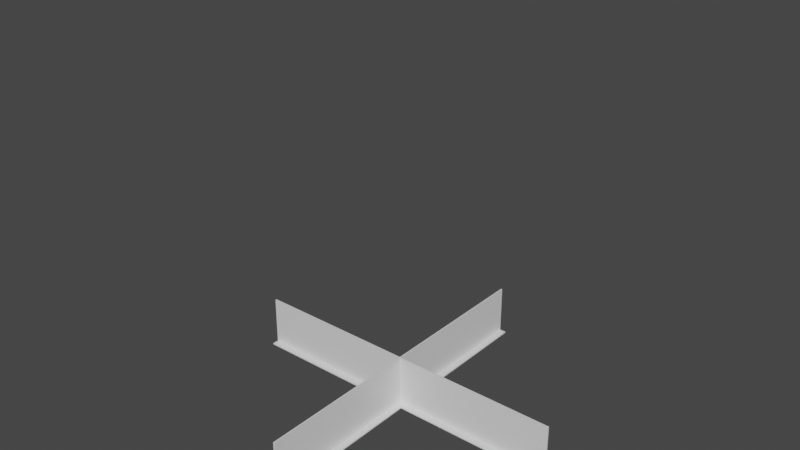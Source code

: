 # Source: i-beams.blend  (saved by Blender 2.82.7; exported with 4.5.12 LTS)
import bpy
from mathutils import Matrix  # noqa: F401  (used for matrix-valued properties, if any)

bpy.ops.wm.read_factory_settings(use_empty=True)
scene = bpy.context.scene
scene.name = 'Scene'

# ---- collections
col_i_beam_wall_bottom = bpy.data.collections.new('i-beam-wall-bottom'); scene.collection.children.link(col_i_beam_wall_bottom)
col_i_beam_wall_top = bpy.data.collections.new('i-beam-wall-top'); scene.collection.children.link(col_i_beam_wall_top)
col_i_beam_roof_small = bpy.data.collections.new('i-beam-roof-small'); scene.collection.children.link(col_i_beam_roof_small)
col_i_beam_30cm = bpy.data.collections.new('i-beam-30cm'); scene.collection.children.link(col_i_beam_30cm)
col_i_beam_border_30cm = bpy.data.collections.new('i-beam-border-30cm'); scene.collection.children.link(col_i_beam_border_30cm)
col_i_beam_cross_30cm = bpy.data.collections.new('i-beam-cross-30cm'); scene.collection.children.link(col_i_beam_cross_30cm)
col_i_beam_roof_small_cross = bpy.data.collections.new('i-beam-roof-small-cross'); scene.collection.children.link(col_i_beam_roof_small_cross)

# ---- materials (node trees are filled in below, after node groups)
mat_material_002 = bpy.data.materials.new('Material.002')
mat_material_002.alpha_threshold = 0.0
mat_material_002.use_transparent_shadow = False
mat_material_002.line_color = (0.0, 0.0, 0.0, 1.0)
mat_material_006 = bpy.data.materials.new('Material.006')
mat_material_006.alpha_threshold = 0.0
mat_material_006.use_transparent_shadow = False
mat_material_006.line_color = (0.0, 0.0, 0.0, 1.0)
mat_material = bpy.data.materials.new('Material')
mat_material.alpha_threshold = 0.0
mat_material.use_transparent_shadow = False
mat_material.line_color = (0.0, 0.0, 0.0, 1.0)
mat_material_001 = bpy.data.materials.new('Material.001')
mat_material_001.alpha_threshold = 0.0
mat_material_001.use_transparent_shadow = False
mat_material_001.line_color = (0.0, 0.0, 0.0, 1.0)
mat_material_003 = bpy.data.materials.new('Material.003')
mat_material_003.alpha_threshold = 0.0
mat_material_003.use_transparent_shadow = False
mat_material_003.line_color = (0.0, 0.0, 0.0, 1.0)
mat_material_004 = bpy.data.materials.new('Material.004')
mat_material_004.alpha_threshold = 0.0
mat_material_004.use_transparent_shadow = False
mat_material_004.line_color = (0.0, 0.0, 0.0, 1.0)
mat_material_005 = bpy.data.materials.new('Material.005')
mat_material_005.alpha_threshold = 0.0
mat_material_005.use_transparent_shadow = False
mat_material_005.line_color = (0.0, 0.0, 0.0, 1.0)

# ---- material node trees
mat_material_002.use_nodes = True; mat_material_002.node_tree.nodes.clear()
_N = mat_material_002.node_tree.nodes; _L = mat_material_002.node_tree.links
n0 = _N.new('ShaderNodeOutputMaterial'); n0.name = 'Material Output'; n0.location = (300, 300)
n1 = _N.new('ShaderNodeBsdfPrincipled'); n1.name = 'Principled BSDF'; n1.location = (10, 300)
n1.distribution = 'GGX'
n1.subsurface_method = 'BURLEY'
n1.inputs[2].default_value = 0.4
n1.inputs[3].default_value = 1.45
n1.inputs[27].default_value = (0.0, 0.0, 0.0, 1.0)
n1.inputs[28].default_value = 1.0
_L.new(n1.outputs[0], n0.inputs[0])
n0.is_active_output = True
mat_material_006.use_nodes = True; mat_material_006.node_tree.nodes.clear()
_N = mat_material_006.node_tree.nodes; _L = mat_material_006.node_tree.links
n0 = _N.new('ShaderNodeOutputMaterial'); n0.name = 'Material Output'; n0.location = (300, 300)
n1 = _N.new('ShaderNodeBsdfPrincipled'); n1.name = 'Principled BSDF'; n1.location = (10, 300)
n1.distribution = 'GGX'
n1.subsurface_method = 'BURLEY'
n1.inputs[2].default_value = 0.4
n1.inputs[3].default_value = 1.45
n1.inputs[27].default_value = (0.0, 0.0, 0.0, 1.0)
n1.inputs[28].default_value = 1.0
_L.new(n1.outputs[0], n0.inputs[0])
n0.is_active_output = True
mat_material.use_nodes = True; mat_material.node_tree.nodes.clear()
_N = mat_material.node_tree.nodes; _L = mat_material.node_tree.links
n0 = _N.new('ShaderNodeOutputMaterial'); n0.name = 'Material Output'; n0.location = (300, 300)
n1 = _N.new('ShaderNodeBsdfPrincipled'); n1.name = 'Principled BSDF'; n1.location = (10, 300)
n1.distribution = 'GGX'
n1.subsurface_method = 'BURLEY'
n1.inputs[2].default_value = 0.4
n1.inputs[3].default_value = 1.45
n1.inputs[27].default_value = (0.0, 0.0, 0.0, 1.0)
n1.inputs[28].default_value = 1.0
_L.new(n1.outputs[0], n0.inputs[0])
n0.is_active_output = True
mat_material_001.use_nodes = True; mat_material_001.node_tree.nodes.clear()
_N = mat_material_001.node_tree.nodes; _L = mat_material_001.node_tree.links
n0 = _N.new('ShaderNodeOutputMaterial'); n0.name = 'Material Output'; n0.location = (300, 300)
n1 = _N.new('ShaderNodeBsdfPrincipled'); n1.name = 'Principled BSDF'; n1.location = (10, 300)
n1.distribution = 'GGX'
n1.subsurface_method = 'BURLEY'
n1.inputs[2].default_value = 0.4
n1.inputs[3].default_value = 1.45
n1.inputs[27].default_value = (0.0, 0.0, 0.0, 1.0)
n1.inputs[28].default_value = 1.0
_L.new(n1.outputs[0], n0.inputs[0])
n0.is_active_output = True
mat_material_003.use_nodes = True; mat_material_003.node_tree.nodes.clear()
_N = mat_material_003.node_tree.nodes; _L = mat_material_003.node_tree.links
n0 = _N.new('ShaderNodeOutputMaterial'); n0.name = 'Material Output'; n0.location = (300, 300)
n1 = _N.new('ShaderNodeBsdfPrincipled'); n1.name = 'Principled BSDF'; n1.location = (10, 300)
n1.distribution = 'GGX'
n1.subsurface_method = 'BURLEY'
n1.inputs[2].default_value = 0.4
n1.inputs[3].default_value = 1.45
n1.inputs[27].default_value = (0.0, 0.0, 0.0, 1.0)
n1.inputs[28].default_value = 1.0
_L.new(n1.outputs[0], n0.inputs[0])
n0.is_active_output = True
mat_material_004.use_nodes = True; mat_material_004.node_tree.nodes.clear()
_N = mat_material_004.node_tree.nodes; _L = mat_material_004.node_tree.links
n0 = _N.new('ShaderNodeOutputMaterial'); n0.name = 'Material Output'; n0.location = (300, 300)
n1 = _N.new('ShaderNodeBsdfPrincipled'); n1.name = 'Principled BSDF'; n1.location = (10, 300)
n1.distribution = 'GGX'
n1.subsurface_method = 'BURLEY'
n1.inputs[2].default_value = 0.4
n1.inputs[3].default_value = 1.45
n1.inputs[27].default_value = (0.0, 0.0, 0.0, 1.0)
n1.inputs[28].default_value = 1.0
_L.new(n1.outputs[0], n0.inputs[0])
n0.is_active_output = True
mat_material_005.use_nodes = True; mat_material_005.node_tree.nodes.clear()
_N = mat_material_005.node_tree.nodes; _L = mat_material_005.node_tree.links
n0 = _N.new('ShaderNodeOutputMaterial'); n0.name = 'Material Output'; n0.location = (300, 300)
n1 = _N.new('ShaderNodeBsdfPrincipled'); n1.name = 'Principled BSDF'; n1.location = (10, 300)
n1.distribution = 'GGX'
n1.subsurface_method = 'BURLEY'
n1.inputs[2].default_value = 0.4
n1.inputs[3].default_value = 1.45
n1.inputs[27].default_value = (0.0, 0.0, 0.0, 1.0)
n1.inputs[28].default_value = 1.0
_L.new(n1.outputs[0], n0.inputs[0])
n0.is_active_output = True

# ---- world
world_world = bpy.data.worlds.new('World'); scene.world = world_world
world_world.use_nodes = True; world_world.node_tree.nodes.clear()
_N = world_world.node_tree.nodes; _L = world_world.node_tree.links
n0 = _N.new('ShaderNodeOutputWorld'); n0.name = 'World Output'; n0.location = (300, 300)
n1 = _N.new('ShaderNodeBackground'); n1.name = 'Background'; n1.location = (10, 300)
n1.inputs[0].default_value = (0.05088, 0.05088, 0.05088, 1.0)
_L.new(n1.outputs[0], n0.inputs[0])
n0.is_active_output = True
world_world.color = (0.05088, 0.05088, 0.05088)
world_world.use_sun_shadow = False
world_world.sun_shadow_jitter_overblur = 0.0

# ---- meshes
me_cube_002 = bpy.data.meshes.new('Cube.002')
me_cube_002.from_pydata([(0.002, -0.1, 1.0), (0.022, -0.104, 1.0), (0.022, -0.104, 0.0), (-0.002, 0.0, 0.0), (-0.002, -0.1, 1.0), (-0.002, -0.1, 0.0), (-0.022, -0.1, 1.0), (-0.022, -0.1, 0.0), (0.002, 0.0, 1.0), (0.002, 0.0, 0.0), (0.002, -0.1, 0.0), (0.022, -0.1, 1.0), (0.022, -0.1, 0.0), (-0.002, 0.0, 1.0), (-0.022, -0.104, 1.0), (-0.022, -0.104, 0.0), (-0.002, -0.104, 1.0), (0.002, -0.104, 1.0), (0.002, -0.104, 0.0), (-0.001982, -0.104, 0.0)], [], [(9, 8, 0, 10), (10, 0, 11, 12), (12, 11, 1, 2), (8, 9, 3, 13), (3, 5, 4, 13), (5, 7, 6, 4), (7, 15, 14, 6), (18, 2, 1, 17), (15, 19, 16, 14), (19, 18, 17, 16), (4, 6, 14, 16), (11, 0, 17, 1), (17, 0, 4, 16), (0, 8, 13, 4), (7, 5, 19, 15), (10, 12, 2, 18), (18, 19, 5, 10), (9, 10, 5, 3)])
_uv = me_cube_002.uv_layers.new(name='UVMap')
_uv.uv.foreach_set('vector', [0.2843, -1.49e-08, 0.2843, 0.25, 0.2595, 0.25, 0.2595, -1.341e-07, 0.2595, -1.341e-07, 0.2595, 0.25, 0.2545, 0.25, 0.2545, -1.341e-07, 0.2545, -1.341e-07, 0.2545, 0.25, 0.2535, 0.25, 0.2535, -1.639e-07, 0.9482, 0.8121, 0.9482, 0.903, 0.9478, 0.903, 0.9478, 0.8121, 0.2118, 4.47e-08, 0.2366, -1.639e-07, 0.2366, 0.25, 0.2118, 0.25, 0.2366, -1.639e-07, 0.2416, -1.937e-07, 0.2416, 0.25, 0.2366, 0.25, 0.2416, -1.937e-07, 0.2426, -1.937e-07, 0.2426, 0.25, 0.2416, 0.25, 0.2485, -1.639e-07, 0.2535, -1.639e-07, 0.2535, 0.25, 0.2485, 0.25, 0.2426, -1.937e-07, 0.2476, -1.937e-07, 0.2476, 0.25, 0.2426, 0.25, 0.2476, -1.937e-07, 0.2485, -1.639e-07, 0.2485, 0.25, 0.2476, 0.25, 0.9146, 0.9002, 0.9146, 0.8591, 0.9229, 0.8591, 0.9229, 0.9002, 0.9146, 0.9495, 0.9146, 0.9084, 0.9229, 0.9084, 0.9229, 0.9495, 0.9229, 0.9084, 0.9146, 0.9084, 0.9146, 0.9002, 0.9229, 0.9002, 0.9146, 0.9084, 0.812, 0.9084, 0.812, 0.9002, 0.9146, 0.9002, 0.8206, 0.8063, 0.8206, 0.8473, 0.8123, 0.8474, 0.8123, 0.8063, 0.8206, 0.8555, 0.8206, 0.8966, 0.8123, 0.8966, 0.8123, 0.8555, 0.8123, 0.8555, 0.8123, 0.8474, 0.8206, 0.8473, 0.8206, 0.8555, 0.9232, 0.8555, 0.8206, 0.8555, 0.8206, 0.8473, 0.9232, 0.8473])
me_cube_002.materials.append(mat_material_002)
me_cube_002.use_remesh_preserve_volume = False
me_cube_002.use_remesh_preserve_attributes = False
me_cube_002.use_mirror_vertex_groups = False
me_cube_002.update()
me_cube_007 = bpy.data.meshes.new('Cube.007')
me_cube_007.from_pydata([(0.002, -0.1, 1.0), (0.022, -0.104, 1.0), (0.022, -0.104, 0.0), (-0.002, 0.0, 0.0), (-0.002, -0.1, 1.0), (-0.002, -0.1, 0.0), (-0.022, -0.1, 1.0), (-0.022, -0.1, 0.0), (0.002, 0.0, 1.0), (0.002, 0.0, 0.0), (0.002, -0.1, 0.0), (0.022, -0.1, 1.0), (0.022, -0.1, 0.0), (-0.002, 0.0, 1.0), (-0.022, -0.104, 1.0), (-0.022, -0.104, 0.0), (-0.002, -0.104, 1.0), (0.002, -0.104, 1.0), (0.002, -0.104, 0.0), (-0.001982, -0.104, 0.0)], [], [(9, 8, 0, 10), (10, 0, 11, 12), (12, 11, 1, 2), (8, 9, 3, 13), (3, 5, 4, 13), (5, 7, 6, 4), (7, 15, 14, 6), (18, 2, 1, 17), (15, 19, 16, 14), (19, 18, 17, 16), (4, 6, 14, 16), (11, 0, 17, 1), (17, 0, 4, 16), (0, 8, 13, 4), (7, 5, 19, 15), (10, 12, 2, 18), (18, 19, 5, 10), (9, 10, 5, 3)])
_uv = me_cube_007.uv_layers.new(name='UVMap')
_uv.uv.foreach_set('vector', [0.2843, 0.25, 0.2843, 0.5, 0.2595, 0.5, 0.2595, 0.25, 0.2595, 0.25, 0.2595, 0.5, 0.2545, 0.5, 0.2545, 0.25, 0.2545, 0.25, 0.2545, 0.5, 0.2535, 0.5, 0.2535, 0.25, 0.9482, 0.8121, 0.9482, 0.903, 0.9478, 0.903, 0.9478, 0.8121, 0.2118, 0.25, 0.2366, 0.25, 0.2366, 0.5, 0.2118, 0.5, 0.2366, 0.25, 0.2416, 0.25, 0.2416, 0.5, 0.2366, 0.5, 0.2416, 0.25, 0.2426, 0.25, 0.2426, 0.5, 0.2416, 0.5, 0.2485, 0.25, 0.2535, 0.25, 0.2535, 0.5, 0.2485, 0.5, 0.2426, 0.25, 0.2476, 0.25, 0.2476, 0.5, 0.2426, 0.5, 0.2476, 0.25, 0.2485, 0.25, 0.2485, 0.5, 0.2476, 0.5, 0.9146, 0.9002, 0.9146, 0.8591, 0.9229, 0.8591, 0.9229, 0.9002, 0.9146, 0.9495, 0.9146, 0.9084, 0.9229, 0.9084, 0.9229, 0.9495, 0.9229, 0.9084, 0.9146, 0.9084, 0.9146, 0.9002, 0.9229, 0.9002, 0.9146, 0.9084, 0.812, 0.9084, 0.812, 0.9002, 0.9146, 0.9002, 0.8206, 0.8063, 0.8206, 0.8473, 0.8123, 0.8474, 0.8123, 0.8063, 0.8206, 0.8555, 0.8206, 0.8966, 0.8123, 0.8966, 0.8123, 0.8555, 0.8123, 0.8555, 0.8123, 0.8474, 0.8206, 0.8473, 0.8206, 0.8555, 0.9232, 0.8555, 0.8206, 0.8555, 0.8206, 0.8473, 0.9232, 0.8473])
me_cube_007.materials.append(mat_material_006)
me_cube_007.use_remesh_preserve_volume = False
me_cube_007.use_remesh_preserve_attributes = False
me_cube_007.use_mirror_vertex_groups = False
me_cube_007.update()
me_cube_003 = bpy.data.meshes.new('Cube.003')
me_cube_003.from_pydata([(0.002, -1.0, -0.15), (0.022, -1.0, -0.154), (0.022, 6.732e-09, -0.154), (-0.002, 0.0, 0.0), (-0.002, -1.0, -0.15), (-0.002, 6.557e-09, -0.15), (-0.022, -1.0, -0.15), (-0.022, 6.557e-09, -0.15), (0.002, -1.0, -4.371e-08), (0.002, 0.0, 0.0), (0.002, 6.557e-09, -0.15), (0.022, -1.0, -0.15), (0.022, 6.557e-09, -0.15), (-0.002, -1.0, -4.371e-08), (-0.022, -1.0, -0.154), (-0.022, 6.732e-09, -0.154), (-0.002, -1.0, -0.154), (0.002, -1.0, -0.154), (0.002, 6.732e-09, -0.154), (-0.001982, 6.732e-09, -0.154)], [], [(9, 8, 0, 10), (10, 0, 11, 12), (12, 11, 1, 2), (8, 9, 3, 13), (3, 5, 4, 13), (5, 7, 6, 4), (7, 15, 14, 6), (18, 2, 1, 17), (15, 19, 16, 14), (19, 18, 17, 16), (4, 6, 14, 16), (11, 0, 17, 1), (17, 0, 4, 16), (0, 8, 13, 4), (7, 5, 19, 15), (10, 12, 2, 18), (18, 19, 5, 10), (9, 10, 5, 3)])
_uv = me_cube_003.uv_layers.new(name='UVMap')
_uv.uv.foreach_set('vector', [0.2511, 0.674, 0.001132, 0.674, 0.001132, 0.6365, 0.2511, 0.6365, 0.2511, 0.6365, 0.001132, 0.6365, 0.001132, 0.6315, 0.2511, 0.6315, 0.2511, 0.6315, 0.001132, 0.6315, 0.001132, 0.6305, 0.2511, 0.6305, 0.9414, 0.8065, 0.9414, 0.8983, 0.9411, 0.8983, 0.9411, 0.8065, 0.2511, 0.576, 0.2511, 0.6135, 0.001132, 0.6135, 0.001132, 0.576, 0.2511, 0.6135, 0.2511, 0.6185, 0.001132, 0.6185, 0.001132, 0.6135, 0.2511, 0.6185, 0.2511, 0.6195, 0.001132, 0.6195, 0.001132, 0.6185, 0.2511, 0.6255, 0.2511, 0.6305, 0.001132, 0.6305, 0.001132, 0.6255, 0.2511, 0.6195, 0.2511, 0.6245, 0.001132, 0.6245, 0.001132, 0.6195, 0.2511, 0.6245, 0.2511, 0.6255, 0.001132, 0.6255, 0.001132, 0.6245, 0.9076, 0.8955, 0.9076, 0.8541, 0.9159, 0.8541, 0.9159, 0.8955, 0.9076, 0.9452, 0.9076, 0.9038, 0.9159, 0.9038, 0.9159, 0.9452, 0.9159, 0.9038, 0.9076, 0.9038, 0.9076, 0.8955, 0.9159, 0.8955, 0.9076, 0.9038, 0.804, 0.9038, 0.804, 0.8955, 0.9076, 0.8955, 0.8126, 0.8007, 0.8126, 0.8421, 0.8044, 0.8422, 0.8044, 0.8007, 0.8126, 0.8504, 0.8126, 0.8918, 0.8044, 0.8918, 0.8044, 0.8504, 0.8044, 0.8504, 0.8044, 0.8422, 0.8126, 0.8421, 0.8126, 0.8504, 0.9162, 0.8504, 0.8126, 0.8504, 0.8126, 0.8421, 0.9162, 0.8421])
me_cube_003.materials.append(mat_material)
me_cube_003.use_remesh_preserve_volume = False
me_cube_003.use_remesh_preserve_attributes = False
me_cube_003.use_mirror_vertex_groups = False
me_cube_003.update()
me_cube_001 = bpy.data.meshes.new('Cube.001')
me_cube_001.from_pydata([(0.002, -0.3, 1.0), (0.022, -0.304, 1.0), (0.022, -0.304, 0.0), (-0.002, 0.0, 0.0), (-0.002, -0.3, 1.0), (-0.002, -0.3, 0.0), (-0.022, -0.3, 1.0), (-0.022, -0.3, 0.0), (0.002, 0.0, 1.0), (0.002, 0.0, 0.0), (0.002, -0.3, 0.0), (0.022, -0.3, 1.0), (0.022, -0.3, 0.0), (-0.002, 0.0, 1.0), (-0.022, -0.304, 1.0), (-0.022, -0.304, 0.0), (-0.002, -0.304, 1.0), (0.002, -0.304, 1.0), (0.002, -0.304, 0.0), (-0.001982, -0.304, 0.0)], [], [(9, 8, 0, 10), (10, 0, 11, 12), (12, 11, 1, 2), (8, 9, 3, 13), (3, 5, 4, 13), (5, 7, 6, 4), (7, 15, 14, 6), (18, 2, 1, 17), (15, 19, 16, 14), (19, 18, 17, 16), (4, 6, 14, 16), (11, 0, 17, 1), (17, 0, 4, 16), (0, 8, 13, 4), (7, 5, 19, 15), (10, 12, 2, 18), (18, 19, 5, 10), (9, 10, 5, 3)])
_uv = me_cube_001.uv_layers.new(name='UVMap')
_uv.uv.foreach_set('vector', [0.5747, 0.5, 0.5747, -7.848e-07, 0.7233, -3.973e-08, 0.7233, 0.5, 0.7233, 0.5, 0.7233, -3.973e-08, 0.7332, 1.987e-08, 0.7332, 0.5, 0.7332, 0.5, 0.7332, 1.987e-08, 0.7352, -3.973e-08, 0.7352, 0.5, 0.318, 0.6849, 0.318, 0.7985, 0.3175, 0.7985, 0.3175, 0.6849, 0.9174, 0.5, 0.7689, 0.5, 0.7689, 1.987e-07, 0.9174, -8.444e-07, 0.7689, 0.5, 0.759, 0.5, 0.759, 1.987e-07, 0.7689, 1.987e-07, 0.759, 0.5, 0.757, 0.5, 0.757, 1.987e-07, 0.759, 1.987e-07, 0.7451, 0.5, 0.7352, 0.5, 0.7352, -3.973e-08, 0.7451, 1.391e-07, 0.757, 0.5, 0.7471, 0.5, 0.7471, 1.391e-07, 0.757, 1.987e-07, 0.7471, 0.5, 0.7451, 0.5, 0.7451, 1.391e-07, 0.7471, 1.391e-07, 0.2761, 0.795, 0.2761, 0.7437, 0.2863, 0.7437, 0.2863, 0.795, 0.2761, 0.8566, 0.2761, 0.8053, 0.2863, 0.8053, 0.2863, 0.8566, 0.2863, 0.8053, 0.2761, 0.8053, 0.2761, 0.795, 0.2863, 0.795, 0.2761, 0.8053, 0.1478, 0.8053, 0.1478, 0.795, 0.2761, 0.795, 0.1585, 0.6777, 0.1585, 0.729, 0.1483, 0.729, 0.1483, 0.6777, 0.1585, 0.7392, 0.1585, 0.7905, 0.1483, 0.7905, 0.1483, 0.7392, 0.1483, 0.7392, 0.1483, 0.729, 0.1585, 0.729, 0.1585, 0.7392, 0.2868, 0.7392, 0.1585, 0.7392, 0.1585, 0.729, 0.2868, 0.729])
me_cube_001.materials.append(mat_material_001)
me_cube_001.use_remesh_preserve_volume = False
me_cube_001.use_remesh_preserve_attributes = False
me_cube_001.use_mirror_vertex_groups = False
me_cube_001.update()
me_cube_004 = bpy.data.meshes.new('Cube.004')
me_cube_004.from_pydata([(0.002, -0.6, 1.0), (0.022, -0.604, 1.0), (0.022, -0.304, 0.0), (-0.002, 0.0, 0.0), (-0.002, -0.6, 1.0), (-0.002, -0.3, 0.0), (-0.022, -0.6, 1.0), (-0.022, -0.3, 0.0), (0.002, 0.0, 1.0), (0.002, 0.0, 0.0), (0.002, -0.3, 0.0), (0.022, -0.6, 1.0), (0.022, -0.3, 0.0), (-0.002, 0.0, 1.0), (-0.022, -0.604, 1.0), (-0.022, -0.304, 0.0), (-0.002, -0.604, 1.0), (0.002, -0.604, 1.0), (0.002, -0.304, 0.0), (-0.001982, -0.304, 0.0), (0.022, -0.304, 0.7), (-0.002, -0.3, 0.7), (-0.022, -0.3, 0.7), (0.002, 0.0, 0.7), (0.002, -0.3, 0.7), (0.022, -0.3, 0.7), (-0.002, 0.0, 0.7), (-0.022, -0.304, 0.7), (-0.001996, -0.304, 0.7), (0.002, -0.304, 0.7)], [], [(23, 8, 0, 24), (24, 0, 11, 25), (25, 11, 1, 20), (23, 9, 3, 26), (26, 21, 4, 13), (21, 22, 6, 4), (22, 27, 14, 6), (29, 20, 1, 17), (27, 28, 16, 14), (28, 29, 17, 16), (4, 6, 14, 16), (11, 0, 17, 1), (17, 0, 4, 16), (0, 8, 13, 4), (7, 5, 19, 15), (10, 12, 2, 18), (18, 19, 5, 10), (9, 10, 5, 3), (19, 18, 29, 28), (15, 19, 28, 27), (18, 2, 20, 29), (7, 15, 27, 22), (5, 7, 22, 21), (3, 5, 21, 26), (8, 23, 26, 13), (12, 25, 20, 2), (10, 24, 25, 12), (9, 23, 24, 10)])
_uv = me_cube_004.uv_layers.new(name='UVMap')
_uv.uv.foreach_set('vector', [0.5275, 0.0629, 0.5275, 0.2129, 0.2275, 0.2129, 0.3775, 0.0629, 0.9825, 0.1483, 0.9825, 0.3569, 0.9726, 0.3569, 0.9726, 0.1483, 0.9726, 0.1483, 0.9726, 0.3569, 0.9713, 0.3583, 0.9713, 0.1497, 0.318, 0.7117, 0.318, 0.7985, 0.3175, 0.7985, 0.3175, 0.7117, 0.1835, 0.527, 0.1835, 0.377, 0.3335, 0.227, 0.3335, 0.527, 0.9384, 0.1483, 0.9482, 0.1483, 0.9482, 0.3569, 0.9384, 0.3569, 0.9482, 0.1483, 0.9496, 0.1497, 0.9496, 0.3583, 0.9482, 0.3569, 0.9614, 0.1497, 0.9713, 0.1497, 0.9713, 0.3583, 0.9614, 0.3583, 0.9496, 0.1497, 0.9595, 0.1497, 0.9595, 0.3583, 0.9496, 0.3583, 0.9595, 0.1497, 0.9614, 0.1497, 0.9614, 0.3583, 0.9595, 0.3583, 0.2761, 0.795, 0.2761, 0.7437, 0.2863, 0.7437, 0.2863, 0.795, 0.2761, 0.8566, 0.2761, 0.8053, 0.2863, 0.8053, 0.2863, 0.8566, 0.2863, 0.8053, 0.2761, 0.8053, 0.2761, 0.795, 0.2863, 0.795, 0.2761, 0.8053, 0.1478, 0.8053, 0.1478, 0.795, 0.2761, 0.795, 0.1585, 0.6777, 0.1585, 0.729, 0.1483, 0.729, 0.1483, 0.6777, 0.1585, 0.7392, 0.1585, 0.7905, 0.1483, 0.7905, 0.1483, 0.7392, 0.1483, 0.7392, 0.1483, 0.729, 0.1585, 0.729, 0.1585, 0.7392, 0.2868, 0.7392, 0.1585, 0.7392, 0.1585, 0.729, 0.2868, 0.729, 0.8632, 0.02114, 0.8652, 0.02114, 0.8652, 0.3711, 0.8632, 0.3711, 0.8532, 0.02114, 0.8632, 0.02114, 0.8632, 0.3711, 0.8532, 0.3711, 0.8652, 0.02114, 0.8752, 0.02114, 0.8752, 0.3711, 0.8652, 0.3711, 0.8512, 0.02114, 0.8532, 0.02114, 0.8532, 0.3711, 0.8512, 0.3711, 0.8412, 0.02114, 0.8512, 0.02114, 0.8512, 0.3711, 0.8412, 0.3711, -0.1665, 0.527, -0.1665, 0.377, 0.1835, 0.377, 0.1835, 0.527, 0.318, 0.6849, 0.318, 0.7117, 0.3175, 0.7117, 0.3175, 0.6849, 0.8772, 0.02114, 0.8772, 0.3711, 0.8752, 0.3711, 0.8752, 0.02114, 0.8872, 0.02114, 0.8872, 0.3711, 0.8772, 0.3711, 0.8772, 0.02114, 0.5275, -0.2871, 0.5275, 0.0629, 0.3775, 0.0629, 0.3775, -0.2871])
me_cube_004.materials.append(mat_material_003)
me_cube_004.use_remesh_preserve_volume = False
me_cube_004.use_remesh_preserve_attributes = False
me_cube_004.use_mirror_vertex_groups = False
me_cube_004.update()
me_cube_005 = bpy.data.meshes.new('Cube.005')
me_cube_005.from_pydata([(0.002, -0.3, 1.0), (0.022, -0.304, 1.0), (0.022, -0.304, 0.0), (-0.002, 0.0, 0.0), (-0.002, -0.3, 1.0), (-0.002, -0.3, 0.0), (-0.022, -0.3, 1.0), (-0.022, -0.3, 0.0), (0.002, 0.0, 1.0), (0.002, 0.0, 0.0), (0.002, -0.3, 0.0), (0.022, -0.3, 1.0), (0.022, -0.3, 0.0), (-0.002, 0.0, 1.0), (-0.022, -0.304, 1.0), (-0.022, -0.304, 0.0), (-0.002, -0.304, 1.0), (0.002, -0.304, 1.0), (0.002, -0.304, 0.0), (-0.001982, -0.304, 0.0), (0.022, -0.304, 0.522), (-0.002, -0.3, 0.502), (-0.022, -0.3, 0.478), (-0.022, -0.3, 0.522), (0.002, 0.0, 0.498), (0.002, 0.0, 0.502), (0.002, -0.3, 0.498), (0.002, -0.3, 0.502), (0.022, -0.3, 0.478), (-0.002, 0.0, 0.502), (-0.022, -0.304, 0.478), (-0.022, -0.304, 0.522), (0.002, -0.304, 0.498), (0.5, -0.3, 0.498), (0.5, -0.304, 0.478), (-0.5, -0.304, 0.478), (-0.5, -1.49e-08, 0.502), (0.5, -0.3, 0.502), (-0.5, -0.3, 0.502), (0.5, -0.3, 0.522), (-0.5, -0.3, 0.522), (0.5, -1.49e-08, 0.498), (-0.5, -1.49e-08, 0.498), (-0.5, -0.3, 0.498), (0.5, -0.3, 0.478), (-0.5, -0.3, 0.478), (0.5, -1.49e-08, 0.502), (0.5, -0.304, 0.522), (-0.5, -0.304, 0.522), (0.5, -0.304, 0.502), (0.5, -0.304, 0.498), (-0.5, -0.304, 0.498), (-0.5, -0.304, 0.502), (0.022, -0.304, 0.478), (0.022, -0.3, 0.522), (-0.001999, -1.49e-08, 0.498), (-0.001999, -0.3, 0.498), (-0.001999, -0.304, 0.502), (0.002001, -0.304, 0.502), (-0.001999, -0.304, 0.498)], [], [(25, 8, 0, 27), (27, 0, 11, 54), (54, 11, 1, 20), (24, 9, 3, 55), (29, 21, 4, 13), (21, 23, 6, 4), (23, 31, 14, 6), (58, 20, 1, 17), (31, 57, 16, 14), (57, 58, 17, 16), (4, 6, 14, 16), (11, 0, 17, 1), (17, 0, 4, 16), (0, 8, 13, 4), (7, 5, 19, 15), (10, 12, 2, 18), (18, 19, 5, 10), (9, 10, 5, 3), (19, 18, 32, 59), (58, 32, 50, 49), (15, 19, 59, 30), (20, 58, 49, 47), (18, 2, 53, 32), (32, 53, 34, 50), (7, 15, 30, 22), (54, 20, 47, 39), (5, 7, 22, 56), (27, 54, 39, 37), (3, 5, 56, 55), (25, 27, 37, 46), (8, 25, 29, 13), (55, 42, 36, 29), (12, 28, 53, 2), (28, 44, 34, 53), (10, 26, 28, 12), (26, 33, 44, 28), (9, 24, 26, 10), (24, 41, 33, 26), (37, 39, 47, 49), (44, 33, 50, 34), (50, 33, 37, 49), (33, 41, 46, 37), (40, 38, 52, 48), (43, 45, 35, 51), (51, 52, 38, 43), (42, 43, 38, 36), (52, 51, 59, 57), (48, 52, 57, 31), (51, 35, 30, 59), (40, 48, 31, 23), (38, 40, 23, 21), (36, 38, 21, 29), (41, 24, 25, 46), (45, 22, 30, 35), (43, 56, 22, 45), (42, 55, 56, 43), (57, 59, 32, 58), (29, 25, 24, 55)])
_uv = me_cube_005.uv_layers.new(name='UVMap')
_uv.uv.foreach_set('vector', [0.9999, 0.502, 0.9999, 0.751, 0.8499, 0.751, 0.8499, 0.502, -0.1366, 0.1216, 0.3634, 0.1216, 0.3634, 0.1417, -0.1165, 0.1417, -0.1165, 0.1417, 0.3634, 0.1417, 0.3634, 0.1457, -0.1165, 0.1457, 0.318, 0.7606, 0.318, 0.7985, 0.3175, 0.7985, 0.3175, 0.7606, 0.9999, 1.0, 0.8499, 1.0, 0.8499, 0.751, 0.9999, 0.751, 0.3634, 0.1457, 0.3433, 0.1658, -0.1366, 0.1658, -0.1366, 0.1457, 0.3433, 0.1658, 0.3433, 0.1698, -0.1366, 0.1698, -0.1366, 0.1658, 0.749, 0.2468, 0.759, 0.2568, 0.759, 0.4958, 0.749, 0.4958, 0.737, 0.2568, 0.747, 0.2468, 0.747, 0.4958, 0.737, 0.4958, 0.747, 0.2468, 0.749, 0.2468, 0.749, 0.4958, 0.747, 0.4958, 0.2761, 0.795, 0.2761, 0.7437, 0.2863, 0.7437, 0.2863, 0.795, 0.2761, 0.8566, 0.2761, 0.8053, 0.2863, 0.8053, 0.2863, 0.8566, 0.2863, 0.8053, 0.2761, 0.8053, 0.2761, 0.795, 0.2863, 0.795, 0.2761, 0.8053, 0.1478, 0.8053, 0.1478, 0.795, 0.2761, 0.795, 0.1585, 0.6777, 0.1585, 0.729, 0.1483, 0.729, 0.1483, 0.6777, 0.1585, 0.7392, 0.1585, 0.7905, 0.1483, 0.7905, 0.1483, 0.7392, 0.1483, 0.7392, 0.1483, 0.729, 0.1585, 0.729, 0.1585, 0.7392, 0.2868, 0.7392, 0.1585, 0.7392, 0.1585, 0.729, 0.2868, 0.729, 0.747, -0.004232, 0.749, -0.004232, 0.749, 0.2448, 0.747, 0.2448, 0.749, 0.2468, 0.749, 0.2448, 0.998, 0.2448, 0.998, 0.2468, 0.737, -0.004232, 0.747, -0.004232, 0.747, 0.2448, 0.737, 0.2348, 0.759, 0.2568, 0.749, 0.2468, 0.998, 0.2468, 0.998, 0.2568, 0.749, -0.004232, 0.759, -0.004232, 0.759, 0.2348, 0.749, 0.2448, 0.749, 0.2448, 0.759, 0.2348, 0.998, 0.2348, 0.998, 0.2448, 0.3634, 0.214, 0.3634, 0.218, -0.1165, 0.218, -0.1165, 0.214, 0.3309, 0.08757, 0.3309, 0.09159, -0.149, 0.09159, -0.149, 0.08757, 0.3634, 0.1939, 0.3634, 0.214, -0.1165, 0.214, -0.1366, 0.1939, 0.351, 0.06749, 0.3309, 0.08757, -0.149, 0.08757, -0.149, 0.06749, 0.3854, 0.751, 0.5354, 0.751, 0.5354, 1.0, 0.3854, 1.0, 0.6998, 0.502, 0.8498, 0.502, 0.8498, 0.751, 0.6998, 0.751, 0.318, 0.6849, 0.318, 0.7228, 0.3175, 0.7228, 0.3175, 0.6849, 0.318, 0.7606, 0.318, 0.7985, 0.3175, 0.7985, 0.3175, 0.7606, -0.1366, 0.1899, 0.3433, 0.1899, 0.3433, 0.1939, -0.1366, 0.1939, -0.1289, 0.1117, 0.351, 0.1117, 0.351, 0.1157, -0.1289, 0.1157, -0.1366, 0.1698, 0.3634, 0.1698, 0.3433, 0.1899, -0.1366, 0.1899, -0.149, 0.09159, 0.351, 0.09159, 0.351, 0.1117, -0.1289, 0.1117, 0.5393, 1.0, 0.5393, 0.751, 0.6893, 0.751, 0.6893, 1.0, 0.5354, 0.502, 0.5354, 0.751, 0.3854, 0.751, 0.3854, 0.502, 0.2761, 0.795, 0.2761, 0.7437, 0.2863, 0.7437, 0.2863, 0.795, 0.2761, 0.8566, 0.2761, 0.8053, 0.2863, 0.8053, 0.2863, 0.8566, 0.2863, 0.8053, 0.2761, 0.8053, 0.2761, 0.795, 0.2863, 0.795, 0.2761, 0.8053, 0.1478, 0.8053, 0.1478, 0.795, 0.2761, 0.795, 0.1585, 0.6777, 0.1585, 0.729, 0.1483, 0.729, 0.1483, 0.6777, 0.1585, 0.7392, 0.1585, 0.7905, 0.1483, 0.7905, 0.1483, 0.7392, 0.1483, 0.7392, 0.1483, 0.729, 0.1585, 0.729, 0.1585, 0.7392, 0.2868, 0.7392, 0.1585, 0.7392, 0.1585, 0.729, 0.2868, 0.729, 0.498, 0.2468, 0.498, 0.2448, 0.747, 0.2448, 0.747, 0.2468, 0.498, 0.2568, 0.498, 0.2468, 0.747, 0.2468, 0.737, 0.2568, 0.498, 0.2448, 0.498, 0.2348, 0.737, 0.2348, 0.747, 0.2448, 0.351, 0.03938, 0.351, 0.04339, -0.1289, 0.0434, -0.1289, 0.03938, 0.351, 0.0193, 0.351, 0.03938, -0.1289, 0.03938, -0.149, 0.0193, 0.6998, 0.751, 0.8498, 0.751, 0.8498, 1.0, 0.6998, 1.0, 0.318, 0.6849, 0.318, 0.7228, 0.3175, 0.7228, 0.3175, 0.6849, -0.149, 0.06348, 0.331, 0.06348, 0.331, 0.06749, -0.149, 0.06749, -0.149, 0.0434, 0.351, 0.0434, 0.331, 0.06348, -0.149, 0.06348, 0.6893, 0.502, 0.6893, 0.751, 0.5393, 0.751, 0.5393, 0.502, 0.747, 0.2468, 0.747, 0.2448, 0.749, 0.2448, 0.749, 0.2468, 0.3175, 0.7606, 0.3175, 0.7228, 0.318, 0.7606, 0.318, 0.7606])
me_cube_005.materials.append(mat_material_004)
me_cube_005.use_remesh_preserve_volume = False
me_cube_005.use_remesh_preserve_attributes = False
me_cube_005.use_mirror_vertex_groups = False
me_cube_005.update()
me_cube_006 = bpy.data.meshes.new('Cube.006')
me_cube_006.from_pydata([(0.002, -1.0, -0.15), (0.022, -1.0, -0.154), (0.022, 6.732e-09, -0.154), (-0.002, 0.0, 0.0), (-0.002, -1.0, -0.15), (-0.002, 6.557e-09, -0.15), (-0.022, -1.0, -0.15), (-0.022, 6.557e-09, -0.15), (0.002, -1.0, -4.371e-08), (0.002, 0.0, 0.0), (0.002, 6.557e-09, -0.15), (0.022, -1.0, -0.15), (0.022, 6.557e-09, -0.15), (-0.002, -1.0, -4.371e-08), (-0.022, -1.0, -0.154), (-0.022, 6.732e-09, -0.154), (-0.002, -1.0, -0.154), (0.002, -1.0, -0.154), (0.002, 6.732e-09, -0.154), (-0.001982, 6.732e-09, -0.154), (0.022, -0.522, -0.154), (-0.002, -0.502, -0.15), (-0.022, -0.478, -0.15), (-0.022, -0.522, -0.15), (0.002, -0.498, -2.177e-08), (0.002, -0.502, -2.194e-08), (0.002, -0.498, -0.15), (0.002, -0.502, -0.15), (0.022, -0.478, -0.15), (-0.002, -0.502, -2.194e-08), (-0.022, -0.478, -0.154), (-0.022, -0.522, -0.154), (0.002, -0.498, -0.154), (0.5, -0.498, -0.15), (0.5, -0.478, -0.154), (-0.5, -0.478, -0.154), (-0.5, -0.502, -3.684e-08), (0.5, -0.502, -0.15), (-0.5, -0.502, -0.15), (0.5, -0.522, -0.15), (-0.5, -0.522, -0.15), (0.5, -0.498, -3.667e-08), (-0.5, -0.498, -3.667e-08), (-0.5, -0.498, -0.15), (0.5, -0.478, -0.15), (-0.5, -0.478, -0.15), (0.5, -0.502, -3.684e-08), (0.5, -0.522, -0.154), (-0.5, -0.522, -0.154), (0.5, -0.502, -0.154), (0.5, -0.498, -0.154), (-0.5, -0.498, -0.154), (-0.5, -0.502, -0.154), (0.022, -0.478, -0.154), (0.022, -0.522, -0.15), (-0.001999, -0.498, -3.667e-08), (-0.001999, -0.498, -0.15), (-0.001999, -0.502, -0.154), (0.002001, -0.502, -0.154), (-0.001999, -0.498, -0.154)], [], [(25, 8, 0, 27), (27, 0, 11, 54), (54, 11, 1, 20), (24, 9, 3, 55), (29, 21, 4, 13), (21, 23, 6, 4), (23, 31, 14, 6), (58, 20, 1, 17), (31, 57, 16, 14), (57, 58, 17, 16), (4, 6, 14, 16), (11, 0, 17, 1), (17, 0, 4, 16), (0, 8, 13, 4), (7, 5, 19, 15), (10, 12, 2, 18), (18, 19, 5, 10), (9, 10, 5, 3), (19, 18, 32, 59), (58, 32, 50, 49), (15, 19, 59, 30), (20, 58, 49, 47), (18, 2, 53, 32), (32, 53, 34, 50), (7, 15, 30, 22), (54, 20, 47, 39), (5, 7, 22, 56), (27, 54, 39, 37), (3, 5, 56, 55), (25, 27, 37, 46), (8, 25, 29, 13), (55, 42, 36, 29), (12, 28, 53, 2), (28, 44, 34, 53), (10, 26, 28, 12), (26, 33, 44, 28), (9, 24, 26, 10), (24, 41, 33, 26), (37, 39, 47, 49), (44, 33, 50, 34), (50, 33, 37, 49), (33, 41, 46, 37), (40, 38, 52, 48), (43, 45, 35, 51), (51, 52, 38, 43), (42, 43, 38, 36), (52, 51, 59, 57), (48, 52, 57, 31), (51, 35, 30, 59), (40, 48, 31, 23), (38, 40, 23, 21), (36, 38, 21, 29), (41, 24, 25, 46), (45, 22, 30, 35), (43, 56, 22, 45), (42, 55, 56, 43), (57, 59, 32, 58), (29, 25, 24, 55)])
_uv = me_cube_006.uv_layers.new(name='UVMap')
_uv.uv.foreach_set('vector', [0.3089, 0.5693, 0.3089, 0.6944, 0.2712, 0.6944, 0.2712, 0.5693, 0.4873, 0.6211, 0.7373, 0.6211, 0.7373, 0.6312, 0.4974, 0.6312, 0.4974, 0.6312, 0.7373, 0.6312, 0.7373, 0.6332, 0.4974, 0.6332, 0.9401, 0.8704, 0.9401, 0.8993, 0.9398, 0.8993, 0.9398, 0.8704, 0.2712, 0.6944, 0.2335, 0.6944, 0.2335, 0.5693, 0.2712, 0.5693, 0.7373, 0.6332, 0.7273, 0.6432, 0.4873, 0.6432, 0.4873, 0.6332, 0.7273, 0.6432, 0.7273, 0.6452, 0.4873, 0.6452, 0.4873, 0.6432, 0.1235, 0.3713, 0.1285, 0.3763, 0.1285, 0.4958, 0.1235, 0.4958, 0.1175, 0.3763, 0.1225, 0.3713, 0.1225, 0.4958, 0.1175, 0.4958, 0.1225, 0.3713, 0.1235, 0.3713, 0.1235, 0.4958, 0.1225, 0.4958, 0.9081, 0.8967, 0.9081, 0.8576, 0.9159, 0.8576, 0.9159, 0.8967, 0.9081, 0.9437, 0.9081, 0.9045, 0.9159, 0.9045, 0.9159, 0.9437, 0.9159, 0.9045, 0.9081, 0.9045, 0.9081, 0.8967, 0.9159, 0.8967, 0.9081, 0.9045, 0.8102, 0.9045, 0.8102, 0.8967, 0.9081, 0.8967, 0.8184, 0.8071, 0.8184, 0.8463, 0.8106, 0.8463, 0.8106, 0.8071, 0.8184, 0.8541, 0.8184, 0.8933, 0.8106, 0.8933, 0.8106, 0.8541, 0.8106, 0.8541, 0.8106, 0.8463, 0.8184, 0.8463, 0.8184, 0.8541, 0.9163, 0.8541, 0.8184, 0.8541, 0.8184, 0.8463, 0.9163, 0.8463, 0.1225, 0.2458, 0.1235, 0.2458, 0.1235, 0.3703, 0.1225, 0.3703, 0.1235, 0.3713, 0.1235, 0.3703, 0.248, 0.3703, 0.248, 0.3713, 0.1175, 0.2458, 0.1225, 0.2458, 0.1225, 0.3703, 0.1175, 0.3653, 0.1285, 0.3763, 0.1235, 0.3713, 0.248, 0.3713, 0.248, 0.3763, 0.1235, 0.2458, 0.1285, 0.2458, 0.1285, 0.3653, 0.1235, 0.3703, 0.1235, 0.3703, 0.1285, 0.3653, 0.248, 0.3653, 0.248, 0.3703, 0.7373, 0.6673, 0.7373, 0.6693, 0.4974, 0.6693, 0.4974, 0.6673, 0.7211, 0.6041, 0.7211, 0.6061, 0.4811, 0.6061, 0.4811, 0.6041, 0.7373, 0.6573, 0.7373, 0.6673, 0.4974, 0.6673, 0.4873, 0.6573, 0.7311, 0.5941, 0.7211, 0.6041, 0.4811, 0.6041, 0.4811, 0.5941, 0.1582, 0.5693, 0.1959, 0.5693, 0.1959, 0.6944, 0.1582, 0.6944, 0.3296, 0.5659, 0.3673, 0.5659, 0.3673, 0.691, 0.3296, 0.691, 0.9401, 0.8127, 0.9401, 0.8415, 0.9398, 0.8415, 0.9398, 0.8127, 0.9401, 0.8704, 0.9401, 0.8993, 0.9398, 0.8993, 0.9398, 0.8704, 0.4873, 0.6553, 0.7273, 0.6553, 0.7273, 0.6573, 0.4873, 0.6573, 0.4912, 0.6161, 0.7311, 0.6161, 0.7311, 0.6182, 0.4912, 0.6182, 0.4873, 0.6452, 0.7373, 0.6452, 0.7273, 0.6553, 0.4873, 0.6553, 0.4811, 0.6061, 0.7311, 0.6061, 0.7311, 0.6161, 0.4912, 0.6161, 0.1959, 0.6944, 0.1959, 0.5693, 0.2335, 0.5693, 0.2335, 0.6944, 0.06846, 0.569, 0.06846, 0.6941, 0.03078, 0.6941, 0.03078, 0.569, 0.9081, 0.8967, 0.9081, 0.8576, 0.9159, 0.8576, 0.9159, 0.8967, 0.9081, 0.9437, 0.9081, 0.9045, 0.9159, 0.9045, 0.9159, 0.9437, 0.9159, 0.9045, 0.9081, 0.9045, 0.9081, 0.8967, 0.9159, 0.8967, 0.9081, 0.9045, 0.8102, 0.9045, 0.8102, 0.8967, 0.9081, 0.8967, 0.8184, 0.8071, 0.8184, 0.8463, 0.8106, 0.8463, 0.8106, 0.8071, 0.8184, 0.8541, 0.8184, 0.8933, 0.8106, 0.8933, 0.8106, 0.8541, 0.8106, 0.8541, 0.8106, 0.8463, 0.8184, 0.8463, 0.8184, 0.8541, 0.9163, 0.8541, 0.8184, 0.8541, 0.8184, 0.8463, 0.9163, 0.8463, -0.001969, 0.3713, -0.001969, 0.3703, 0.1225, 0.3703, 0.1225, 0.3713, -0.001969, 0.3763, -0.001969, 0.3713, 0.1225, 0.3713, 0.1175, 0.3763, -0.001969, 0.3703, -0.001969, 0.3653, 0.1175, 0.3653, 0.1225, 0.3703, 0.7311, 0.58, 0.7311, 0.582, 0.4912, 0.582, 0.4912, 0.58, 0.7311, 0.57, 0.7311, 0.58, 0.4912, 0.58, 0.4811, 0.57, 0.1131, 0.5685, 0.1508, 0.5685, 0.1508, 0.6937, 0.1131, 0.6937, 0.9401, 0.8127, 0.9401, 0.8415, 0.9398, 0.8415, 0.9398, 0.8127, 0.4811, 0.592, 0.7211, 0.592, 0.7211, 0.5941, 0.4811, 0.5941, 0.4811, 0.582, 0.7311, 0.582, 0.7211, 0.592, 0.4811, 0.592, 0.1131, 0.5685, 0.1131, 0.6937, 0.07547, 0.6937, 0.07547, 0.5685, 0.1225, 0.3713, 0.1225, 0.3703, 0.1235, 0.3703, 0.1235, 0.3713, 0.9398, 0.8704, 0.9398, 0.8415, 0.9401, 0.8704, 0.9401, 0.8704])
me_cube_006.materials.append(mat_material_005)
me_cube_006.use_remesh_preserve_volume = False
me_cube_006.use_remesh_preserve_attributes = False
me_cube_006.use_mirror_vertex_groups = False
me_cube_006.update()

# ---- objects
ob_i_beam_wall_bottom = bpy.data.objects.new('i-beam-wall-bottom', me_cube_002)
ob_i_beam_wall_top = bpy.data.objects.new('i-beam-wall-top', me_cube_007)
ob_i_beam_roof_small = bpy.data.objects.new('i-beam-roof-small', me_cube_003)
ob_i_beam_30cm = bpy.data.objects.new('i-beam-30cm', me_cube_001)
ob_i_beam_border_30cm = bpy.data.objects.new('i-beam-border-30cm', me_cube_004)
ob_i_beam_cross_30cm = bpy.data.objects.new('i-beam-cross-30cm', me_cube_005)
ob_i_beam_roof_small_cross = bpy.data.objects.new('i-beam-roof-small-cross', me_cube_006)

# ---- transforms, parenting, visibility, modifiers, constraints
ob_i_beam_wall_bottom.location = (0.0, 0.0, 0.0)
ob_i_beam_wall_bottom.lock_rotations_4d = False
ob_i_beam_wall_bottom.empty_display_type = 'ARROWS'
ob_i_beam_wall_bottom.lineart.crease_threshold = 0.0
ob_i_beam_wall_top.location = (0.0, 0.0, 0.0)
ob_i_beam_wall_top.lock_rotations_4d = False
ob_i_beam_wall_top.empty_display_type = 'ARROWS'
ob_i_beam_wall_top.lineart.crease_threshold = 0.0
ob_i_beam_roof_small.location = (0.0, 0.0, 0.0)
ob_i_beam_roof_small.lock_rotations_4d = False
ob_i_beam_roof_small.empty_display_type = 'ARROWS'
ob_i_beam_roof_small.lineart.crease_threshold = 0.0
ob_i_beam_30cm.location = (0.0, 0.0, 0.0)
ob_i_beam_30cm.lock_rotations_4d = False
ob_i_beam_30cm.empty_display_type = 'ARROWS'
ob_i_beam_30cm.lineart.crease_threshold = 0.0
ob_i_beam_border_30cm.location = (0.0, 0.0, 0.0)
ob_i_beam_border_30cm.lock_rotations_4d = False
ob_i_beam_border_30cm.empty_display_type = 'ARROWS'
ob_i_beam_border_30cm.lineart.crease_threshold = 0.0
ob_i_beam_cross_30cm.location = (0.0, 0.0, 0.0)
ob_i_beam_cross_30cm.lock_rotations_4d = False
ob_i_beam_cross_30cm.empty_display_type = 'ARROWS'
ob_i_beam_cross_30cm.lineart.crease_threshold = 0.0
ob_i_beam_roof_small_cross.location = (0.0, 0.0, 0.0)
ob_i_beam_roof_small_cross.lock_rotations_4d = False
ob_i_beam_roof_small_cross.empty_display_type = 'ARROWS'
ob_i_beam_roof_small_cross.lineart.crease_threshold = 0.0

# ---- collection membership
col_i_beam_wall_bottom.objects.link(ob_i_beam_wall_bottom)
col_i_beam_wall_top.objects.link(ob_i_beam_wall_top)
col_i_beam_roof_small.objects.link(ob_i_beam_roof_small)
col_i_beam_30cm.objects.link(ob_i_beam_30cm)
col_i_beam_border_30cm.objects.link(ob_i_beam_border_30cm)
col_i_beam_cross_30cm.objects.link(ob_i_beam_cross_30cm)
col_i_beam_roof_small_cross.objects.link(ob_i_beam_roof_small_cross)
def _layer_coll(name, lc=None):
    lc = lc or bpy.context.view_layer.layer_collection
    for c in lc.children:
        if c.name == name: return c
        r = _layer_coll(name, c)
        if r: return r
_layer_coll('i-beam-wall-bottom').exclude = True
_layer_coll('i-beam-wall-top').exclude = True
_layer_coll('i-beam-roof-small').exclude = True
_layer_coll('i-beam-30cm').exclude = True
_layer_coll('i-beam-border-30cm').exclude = True
_layer_coll('i-beam-cross-30cm').exclude = True

# ---- scene / render settings (as saved in the file)
scene.frame_start = 1; scene.frame_end = 250; scene.frame_set(53)
scene.render.engine = 'BLENDER_EEVEE_NEXT'
scene.cycles.use_denoising = False
scene.cycles.samples = 128
scene.cycles.sampling_pattern = 'TABULATED_SOBOL'
scene.cycles.use_adaptive_sampling = False
scene.cycles.use_light_tree = False
scene.view_settings.view_transform = 'Filmic'
bpy.context.view_layer.update()

# ---- added for rendering (the .blend has no active camera and no usable light): camera, sun
cam_auto = bpy.data.cameras.new('AutoCamera')
cam_auto.lens = 50.0
cam_auto.sensor_width = 36.0
cam_auto.clip_end = 1000.0
ob_auto_camera = bpy.data.objects.new('AutoCamera', cam_auto)
scene.collection.objects.link(ob_auto_camera)
ob_auto_camera.location = (1.68881, -2.52657, 1.77405)
ob_auto_camera.rotation_euler = (1.09748, -7.21219e-08, 0.694738)
scene.camera = ob_auto_camera
light_auto_sun = bpy.data.lights.new('AutoSun', 'SUN')
light_auto_sun.energy = 3.0
light_auto_sun.angle = 0.0523599
ob_auto_sun = bpy.data.objects.new('AutoSun', light_auto_sun)
scene.collection.objects.link(ob_auto_sun)
ob_auto_sun.rotation_euler = (0.872665, 0.174533, 0.523599)
bpy.context.view_layer.update()

